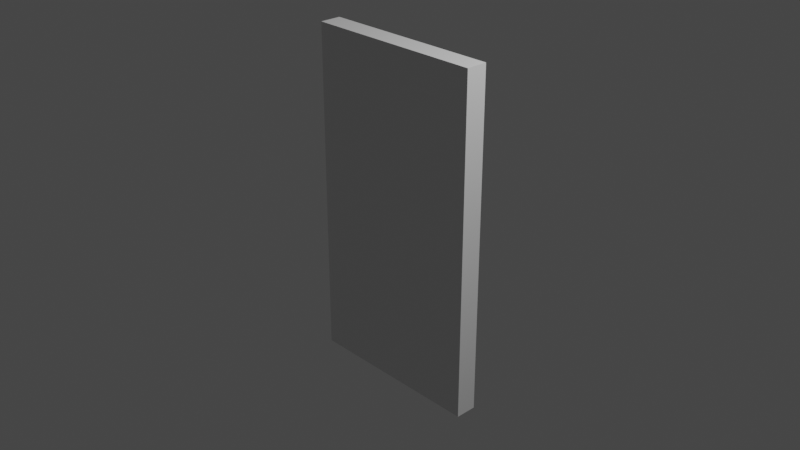# Source: Not_broken_door.blend  (saved by Blender 2.82.7; exported with 4.5.12 LTS)
import bpy
from mathutils import Matrix  # noqa: F401  (used for matrix-valued properties, if any)

bpy.ops.wm.read_factory_settings(use_empty=True)
scene = bpy.context.scene
scene.name = 'Scene'

# ---- collections
col_collection = bpy.data.collections.new('Collection'); scene.collection.children.link(col_collection)

# ---- materials (node trees are filled in below, after node groups)
mat_material = bpy.data.materials.new('Material')
mat_material.alpha_threshold = 0.0
mat_material.use_transparent_shadow = False
mat_material.line_color = (0.0, 0.0, 0.0, 1.0)

# ---- material node trees
mat_material.use_nodes = True; mat_material.node_tree.nodes.clear()
_N = mat_material.node_tree.nodes; _L = mat_material.node_tree.links
n0 = _N.new('ShaderNodeOutputMaterial'); n0.name = 'Material Output'; n0.location = (300, 300)
n1 = _N.new('ShaderNodeBsdfPrincipled'); n1.name = 'Principled BSDF'; n1.location = (10, 300)
n1.distribution = 'GGX'
n1.subsurface_method = 'BURLEY'
n1.inputs[2].default_value = 0.4
n1.inputs[3].default_value = 1.45
n1.inputs[27].default_value = (0.0, 0.0, 0.0, 1.0)
n1.inputs[28].default_value = 1.0
_L.new(n1.outputs[0], n0.inputs[0])
n0.is_active_output = True

# ---- world
world_world = bpy.data.worlds.new('World'); scene.world = world_world
world_world.use_nodes = True; world_world.node_tree.nodes.clear()
_N = world_world.node_tree.nodes; _L = world_world.node_tree.links
n0 = _N.new('ShaderNodeOutputWorld'); n0.name = 'World Output'; n0.location = (300, 300)
n1 = _N.new('ShaderNodeBackground'); n1.name = 'Background'; n1.location = (10, 300)
n1.inputs[0].default_value = (0.05088, 0.05088, 0.05088, 1.0)
_L.new(n1.outputs[0], n0.inputs[0])
n0.is_active_output = True
world_world.color = (0.05088, 0.05088, 0.05088)
world_world.use_sun_shadow = False
world_world.sun_shadow_jitter_overblur = 0.0

# ---- cameras
cam_camera = bpy.data.cameras.new('Camera')
cam_camera.clip_end = 100.0
cam_camera.ortho_scale = 7.314

# ---- lights
light_light = bpy.data.lights.new('Light', 'POINT')
light_light.transmission_factor = 0.0
light_light.energy = 1000.0
light_light.shadow_soft_size = 0.1
light_light.shadow_maximum_resolution = 0.006
light_light.use_absolute_resolution = True

# ---- meshes
me_cube = bpy.data.meshes.new('Cube')
me_cube.from_pydata([(1.0, 1.0, 1.0), (1.0, 1.0, -1.0), (1.0, -1.0, 1.0), (1.0, -1.0, -1.0), (-1.0, 1.0, 1.0), (-1.0, 1.0, -1.0), (-1.0, -1.0, 1.0), (-1.0, -1.0, -1.0)], [], [(0, 4, 6, 2), (3, 2, 6, 7), (7, 6, 4, 5), (5, 1, 3, 7), (1, 0, 2, 3), (5, 4, 0, 1)])
_uv = me_cube.uv_layers.new(name='UVMap')
_uv.uv.foreach_set('vector', [0.625, 0.5, 0.875, 0.5, 0.875, 0.75, 0.625, 0.75, 0.375, 0.75, 0.625, 0.75, 0.625, 1.0, 0.375, 1.0, 0.375, 0.0, 0.625, 0.0, 0.625, 0.25, 0.375, 0.25, 0.125, 0.5, 0.375, 0.5, 0.375, 0.75, 0.125, 0.75, 0.375, 0.5, 0.625, 0.5, 0.625, 0.75, 0.375, 0.75, 0.375, 0.25, 0.625, 0.25, 0.625, 0.5, 0.375, 0.5])
me_cube.materials.append(mat_material)
me_cube.use_remesh_preserve_volume = False
me_cube.use_remesh_preserve_attributes = False
me_cube.use_mirror_vertex_groups = False
me_cube.update()

# ---- objects
ob_cube = bpy.data.objects.new('Cube', me_cube)
ob_light = bpy.data.objects.new('Light', light_light)
ob_camera = bpy.data.objects.new('Camera', cam_camera)

# ---- transforms, parenting, visibility, modifiers, constraints
ob_cube.location = (0.0, 0.0, 0.0)
ob_cube.scale = (1.0, 0.117, 1.86)
ob_cube.lock_rotations_4d = False
ob_cube.empty_display_type = 'ARROWS'
ob_cube.lineart.crease_threshold = 0.0
ob_light.location = (4.076, 1.005, 5.904)
ob_light.rotation_euler = (0.6503, 0.05522, 1.866)
ob_light.lock_rotations_4d = False
ob_light.empty_display_type = 'ARROWS'
ob_light.color = (0.0, 0.0, 0.0, 0.0)
ob_light.lineart.crease_threshold = 0.0
ob_camera.location = (7.359, -6.926, 4.958)
ob_camera.rotation_euler = (1.109, 0.0, 0.8149)
ob_camera.lock_rotations_4d = False
ob_camera.empty_display_type = 'ARROWS'
ob_camera.color = (0.0, 0.0, 0.0, 0.0)
ob_camera.display_type = 'WIRE'
ob_camera.lineart.crease_threshold = 0.0

# ---- collection membership
col_collection.objects.link(ob_cube)
col_collection.objects.link(ob_light)
col_collection.objects.link(ob_camera)

# ---- scene / render settings (as saved in the file)
scene.camera = ob_camera
scene.frame_start = 1; scene.frame_end = 250; scene.frame_set(1)
scene.render.engine = 'BLENDER_EEVEE_NEXT'
scene.cycles.use_denoising = False
scene.cycles.samples = 128
scene.cycles.sampling_pattern = 'TABULATED_SOBOL'
scene.cycles.use_adaptive_sampling = False
scene.cycles.use_light_tree = False
scene.view_settings.view_transform = 'Filmic'
bpy.context.view_layer.update()
